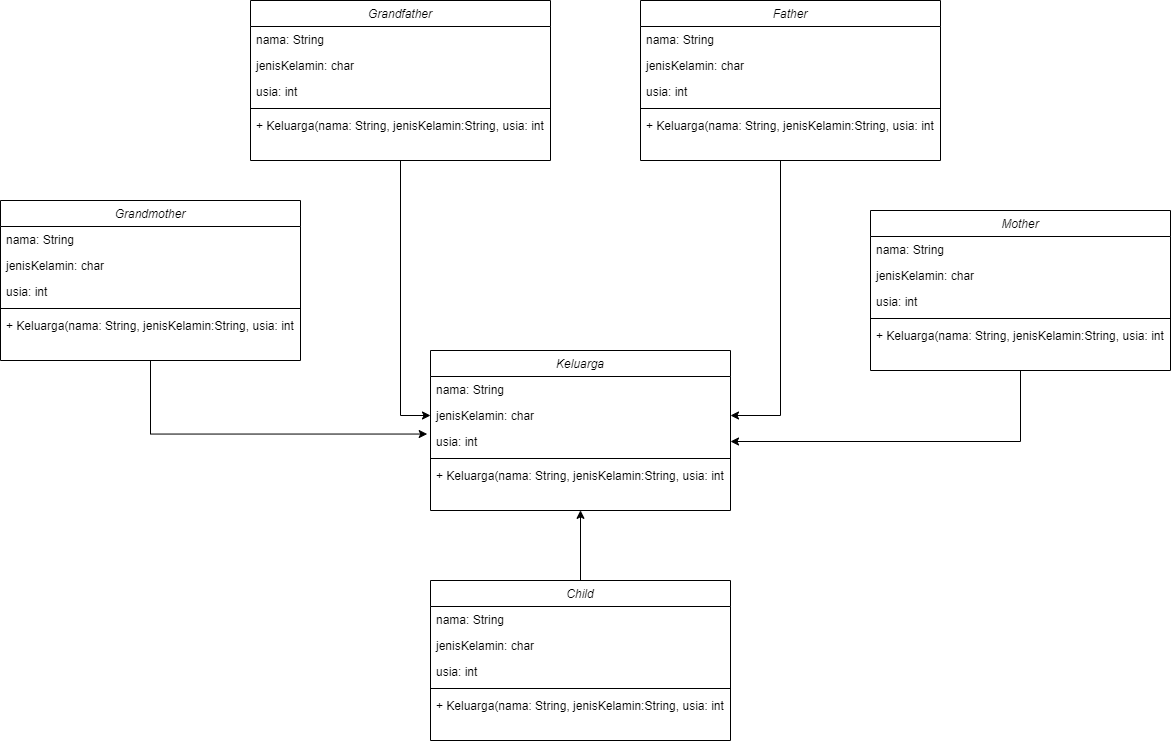

The diagram above was exported from draw.io. Its source (the exported page's mxGraphModel, read from the mxfile embedded in the PNG):
<mxGraphModel dx="2324" dy="1207" grid="1" gridSize="10" guides="1" tooltips="1" connect="1" arrows="1" fold="1" page="1" pageScale="1" pageWidth="827" pageHeight="1169" math="0" shadow="0">
  <root>
    <mxCell id="WIyWlLk6GJQsqaUBKTNV-0" />
    <mxCell id="WIyWlLk6GJQsqaUBKTNV-1" parent="WIyWlLk6GJQsqaUBKTNV-0" />
    <mxCell id="zkfFHV4jXpPFQw0GAbJ--0" value="Keluarga" style="swimlane;fontStyle=2;align=center;verticalAlign=top;childLayout=stackLayout;horizontal=1;startSize=26;horizontalStack=0;resizeParent=1;resizeLast=0;collapsible=1;marginBottom=0;rounded=0;shadow=0;strokeWidth=1;" parent="WIyWlLk6GJQsqaUBKTNV-1" vertex="1">
      <mxGeometry x="740" y="460" width="300" height="160" as="geometry">
        <mxRectangle x="230" y="140" width="160" height="26" as="alternateBounds" />
      </mxGeometry>
    </mxCell>
    <mxCell id="zkfFHV4jXpPFQw0GAbJ--1" value="nama: String" style="text;align=left;verticalAlign=top;spacingLeft=4;spacingRight=4;overflow=hidden;rotatable=0;points=[[0,0.5],[1,0.5]];portConstraint=eastwest;" parent="zkfFHV4jXpPFQw0GAbJ--0" vertex="1">
      <mxGeometry y="26" width="300" height="26" as="geometry" />
    </mxCell>
    <mxCell id="zkfFHV4jXpPFQw0GAbJ--2" value="jenisKelamin: char" style="text;align=left;verticalAlign=top;spacingLeft=4;spacingRight=4;overflow=hidden;rotatable=0;points=[[0,0.5],[1,0.5]];portConstraint=eastwest;rounded=0;shadow=0;html=0;" parent="zkfFHV4jXpPFQw0GAbJ--0" vertex="1">
      <mxGeometry y="52" width="300" height="26" as="geometry" />
    </mxCell>
    <mxCell id="zkfFHV4jXpPFQw0GAbJ--3" value="usia: int" style="text;align=left;verticalAlign=top;spacingLeft=4;spacingRight=4;overflow=hidden;rotatable=0;points=[[0,0.5],[1,0.5]];portConstraint=eastwest;rounded=0;shadow=0;html=0;" parent="zkfFHV4jXpPFQw0GAbJ--0" vertex="1">
      <mxGeometry y="78" width="300" height="26" as="geometry" />
    </mxCell>
    <mxCell id="zkfFHV4jXpPFQw0GAbJ--4" value="" style="line;html=1;strokeWidth=1;align=left;verticalAlign=middle;spacingTop=-1;spacingLeft=3;spacingRight=3;rotatable=0;labelPosition=right;points=[];portConstraint=eastwest;" parent="zkfFHV4jXpPFQw0GAbJ--0" vertex="1">
      <mxGeometry y="104" width="300" height="8" as="geometry" />
    </mxCell>
    <mxCell id="zkfFHV4jXpPFQw0GAbJ--5" value="+ Keluarga(nama: String, jenisKelamin:String, usia: int" style="text;align=left;verticalAlign=top;spacingLeft=4;spacingRight=4;overflow=hidden;rotatable=0;points=[[0,0.5],[1,0.5]];portConstraint=eastwest;" parent="zkfFHV4jXpPFQw0GAbJ--0" vertex="1">
      <mxGeometry y="112" width="300" height="48" as="geometry" />
    </mxCell>
    <mxCell id="HU1-QFZvo-CX__tUtAjg-28" style="edgeStyle=orthogonalEdgeStyle;rounded=0;orthogonalLoop=1;jettySize=auto;html=1;entryX=0;entryY=0.5;entryDx=0;entryDy=0;" edge="1" parent="WIyWlLk6GJQsqaUBKTNV-1" source="HU1-QFZvo-CX__tUtAjg-1" target="zkfFHV4jXpPFQw0GAbJ--2">
      <mxGeometry relative="1" as="geometry" />
    </mxCell>
    <mxCell id="HU1-QFZvo-CX__tUtAjg-1" value="Grandfather" style="swimlane;fontStyle=2;align=center;verticalAlign=top;childLayout=stackLayout;horizontal=1;startSize=26;horizontalStack=0;resizeParent=1;resizeLast=0;collapsible=1;marginBottom=0;rounded=0;shadow=0;strokeWidth=1;" vertex="1" parent="WIyWlLk6GJQsqaUBKTNV-1">
      <mxGeometry x="560" y="110" width="300" height="160" as="geometry">
        <mxRectangle x="230" y="140" width="160" height="26" as="alternateBounds" />
      </mxGeometry>
    </mxCell>
    <mxCell id="HU1-QFZvo-CX__tUtAjg-2" value="nama: String" style="text;align=left;verticalAlign=top;spacingLeft=4;spacingRight=4;overflow=hidden;rotatable=0;points=[[0,0.5],[1,0.5]];portConstraint=eastwest;" vertex="1" parent="HU1-QFZvo-CX__tUtAjg-1">
      <mxGeometry y="26" width="300" height="26" as="geometry" />
    </mxCell>
    <mxCell id="HU1-QFZvo-CX__tUtAjg-3" value="jenisKelamin: char" style="text;align=left;verticalAlign=top;spacingLeft=4;spacingRight=4;overflow=hidden;rotatable=0;points=[[0,0.5],[1,0.5]];portConstraint=eastwest;rounded=0;shadow=0;html=0;" vertex="1" parent="HU1-QFZvo-CX__tUtAjg-1">
      <mxGeometry y="52" width="300" height="26" as="geometry" />
    </mxCell>
    <mxCell id="HU1-QFZvo-CX__tUtAjg-4" value="usia: int" style="text;align=left;verticalAlign=top;spacingLeft=4;spacingRight=4;overflow=hidden;rotatable=0;points=[[0,0.5],[1,0.5]];portConstraint=eastwest;rounded=0;shadow=0;html=0;" vertex="1" parent="HU1-QFZvo-CX__tUtAjg-1">
      <mxGeometry y="78" width="300" height="26" as="geometry" />
    </mxCell>
    <mxCell id="HU1-QFZvo-CX__tUtAjg-5" value="" style="line;html=1;strokeWidth=1;align=left;verticalAlign=middle;spacingTop=-1;spacingLeft=3;spacingRight=3;rotatable=0;labelPosition=right;points=[];portConstraint=eastwest;" vertex="1" parent="HU1-QFZvo-CX__tUtAjg-1">
      <mxGeometry y="104" width="300" height="8" as="geometry" />
    </mxCell>
    <mxCell id="HU1-QFZvo-CX__tUtAjg-6" value="+ Keluarga(nama: String, jenisKelamin:String, usia: int" style="text;align=left;verticalAlign=top;spacingLeft=4;spacingRight=4;overflow=hidden;rotatable=0;points=[[0,0.5],[1,0.5]];portConstraint=eastwest;" vertex="1" parent="HU1-QFZvo-CX__tUtAjg-1">
      <mxGeometry y="112" width="300" height="48" as="geometry" />
    </mxCell>
    <mxCell id="HU1-QFZvo-CX__tUtAjg-27" style="edgeStyle=orthogonalEdgeStyle;rounded=0;orthogonalLoop=1;jettySize=auto;html=1;entryX=-0.011;entryY=1.213;entryDx=0;entryDy=0;entryPerimeter=0;" edge="1" parent="WIyWlLk6GJQsqaUBKTNV-1" source="HU1-QFZvo-CX__tUtAjg-8" target="zkfFHV4jXpPFQw0GAbJ--2">
      <mxGeometry relative="1" as="geometry">
        <Array as="points">
          <mxPoint x="460" y="544" />
        </Array>
      </mxGeometry>
    </mxCell>
    <mxCell id="HU1-QFZvo-CX__tUtAjg-8" value="Grandmother" style="swimlane;fontStyle=2;align=center;verticalAlign=top;childLayout=stackLayout;horizontal=1;startSize=26;horizontalStack=0;resizeParent=1;resizeLast=0;collapsible=1;marginBottom=0;rounded=0;shadow=0;strokeWidth=1;" vertex="1" parent="WIyWlLk6GJQsqaUBKTNV-1">
      <mxGeometry x="310" y="310" width="300" height="160" as="geometry">
        <mxRectangle x="230" y="140" width="160" height="26" as="alternateBounds" />
      </mxGeometry>
    </mxCell>
    <mxCell id="HU1-QFZvo-CX__tUtAjg-9" value="nama: String" style="text;align=left;verticalAlign=top;spacingLeft=4;spacingRight=4;overflow=hidden;rotatable=0;points=[[0,0.5],[1,0.5]];portConstraint=eastwest;" vertex="1" parent="HU1-QFZvo-CX__tUtAjg-8">
      <mxGeometry y="26" width="300" height="26" as="geometry" />
    </mxCell>
    <mxCell id="HU1-QFZvo-CX__tUtAjg-10" value="jenisKelamin: char" style="text;align=left;verticalAlign=top;spacingLeft=4;spacingRight=4;overflow=hidden;rotatable=0;points=[[0,0.5],[1,0.5]];portConstraint=eastwest;rounded=0;shadow=0;html=0;" vertex="1" parent="HU1-QFZvo-CX__tUtAjg-8">
      <mxGeometry y="52" width="300" height="26" as="geometry" />
    </mxCell>
    <mxCell id="HU1-QFZvo-CX__tUtAjg-11" value="usia: int" style="text;align=left;verticalAlign=top;spacingLeft=4;spacingRight=4;overflow=hidden;rotatable=0;points=[[0,0.5],[1,0.5]];portConstraint=eastwest;rounded=0;shadow=0;html=0;" vertex="1" parent="HU1-QFZvo-CX__tUtAjg-8">
      <mxGeometry y="78" width="300" height="26" as="geometry" />
    </mxCell>
    <mxCell id="HU1-QFZvo-CX__tUtAjg-12" value="" style="line;html=1;strokeWidth=1;align=left;verticalAlign=middle;spacingTop=-1;spacingLeft=3;spacingRight=3;rotatable=0;labelPosition=right;points=[];portConstraint=eastwest;" vertex="1" parent="HU1-QFZvo-CX__tUtAjg-8">
      <mxGeometry y="104" width="300" height="8" as="geometry" />
    </mxCell>
    <mxCell id="HU1-QFZvo-CX__tUtAjg-13" value="+ Keluarga(nama: String, jenisKelamin:String, usia: int" style="text;align=left;verticalAlign=top;spacingLeft=4;spacingRight=4;overflow=hidden;rotatable=0;points=[[0,0.5],[1,0.5]];portConstraint=eastwest;" vertex="1" parent="HU1-QFZvo-CX__tUtAjg-8">
      <mxGeometry y="112" width="300" height="48" as="geometry" />
    </mxCell>
    <mxCell id="HU1-QFZvo-CX__tUtAjg-29" style="edgeStyle=orthogonalEdgeStyle;rounded=0;orthogonalLoop=1;jettySize=auto;html=1;entryX=1;entryY=0.5;entryDx=0;entryDy=0;" edge="1" parent="WIyWlLk6GJQsqaUBKTNV-1" source="HU1-QFZvo-CX__tUtAjg-14" target="zkfFHV4jXpPFQw0GAbJ--2">
      <mxGeometry relative="1" as="geometry">
        <Array as="points">
          <mxPoint x="1090" y="525" />
        </Array>
      </mxGeometry>
    </mxCell>
    <mxCell id="HU1-QFZvo-CX__tUtAjg-14" value="Father" style="swimlane;fontStyle=2;align=center;verticalAlign=top;childLayout=stackLayout;horizontal=1;startSize=26;horizontalStack=0;resizeParent=1;resizeLast=0;collapsible=1;marginBottom=0;rounded=0;shadow=0;strokeWidth=1;" vertex="1" parent="WIyWlLk6GJQsqaUBKTNV-1">
      <mxGeometry x="950" y="110" width="300" height="160" as="geometry">
        <mxRectangle x="230" y="140" width="160" height="26" as="alternateBounds" />
      </mxGeometry>
    </mxCell>
    <mxCell id="HU1-QFZvo-CX__tUtAjg-15" value="nama: String" style="text;align=left;verticalAlign=top;spacingLeft=4;spacingRight=4;overflow=hidden;rotatable=0;points=[[0,0.5],[1,0.5]];portConstraint=eastwest;" vertex="1" parent="HU1-QFZvo-CX__tUtAjg-14">
      <mxGeometry y="26" width="300" height="26" as="geometry" />
    </mxCell>
    <mxCell id="HU1-QFZvo-CX__tUtAjg-16" value="jenisKelamin: char" style="text;align=left;verticalAlign=top;spacingLeft=4;spacingRight=4;overflow=hidden;rotatable=0;points=[[0,0.5],[1,0.5]];portConstraint=eastwest;rounded=0;shadow=0;html=0;" vertex="1" parent="HU1-QFZvo-CX__tUtAjg-14">
      <mxGeometry y="52" width="300" height="26" as="geometry" />
    </mxCell>
    <mxCell id="HU1-QFZvo-CX__tUtAjg-17" value="usia: int" style="text;align=left;verticalAlign=top;spacingLeft=4;spacingRight=4;overflow=hidden;rotatable=0;points=[[0,0.5],[1,0.5]];portConstraint=eastwest;rounded=0;shadow=0;html=0;" vertex="1" parent="HU1-QFZvo-CX__tUtAjg-14">
      <mxGeometry y="78" width="300" height="26" as="geometry" />
    </mxCell>
    <mxCell id="HU1-QFZvo-CX__tUtAjg-18" value="" style="line;html=1;strokeWidth=1;align=left;verticalAlign=middle;spacingTop=-1;spacingLeft=3;spacingRight=3;rotatable=0;labelPosition=right;points=[];portConstraint=eastwest;" vertex="1" parent="HU1-QFZvo-CX__tUtAjg-14">
      <mxGeometry y="104" width="300" height="8" as="geometry" />
    </mxCell>
    <mxCell id="HU1-QFZvo-CX__tUtAjg-19" value="+ Keluarga(nama: String, jenisKelamin:String, usia: int" style="text;align=left;verticalAlign=top;spacingLeft=4;spacingRight=4;overflow=hidden;rotatable=0;points=[[0,0.5],[1,0.5]];portConstraint=eastwest;" vertex="1" parent="HU1-QFZvo-CX__tUtAjg-14">
      <mxGeometry y="112" width="300" height="48" as="geometry" />
    </mxCell>
    <mxCell id="HU1-QFZvo-CX__tUtAjg-30" style="edgeStyle=orthogonalEdgeStyle;rounded=0;orthogonalLoop=1;jettySize=auto;html=1;entryX=1;entryY=0.5;entryDx=0;entryDy=0;" edge="1" parent="WIyWlLk6GJQsqaUBKTNV-1" source="HU1-QFZvo-CX__tUtAjg-20" target="zkfFHV4jXpPFQw0GAbJ--3">
      <mxGeometry relative="1" as="geometry" />
    </mxCell>
    <mxCell id="HU1-QFZvo-CX__tUtAjg-20" value="Mother" style="swimlane;fontStyle=2;align=center;verticalAlign=top;childLayout=stackLayout;horizontal=1;startSize=26;horizontalStack=0;resizeParent=1;resizeLast=0;collapsible=1;marginBottom=0;rounded=0;shadow=0;strokeWidth=1;" vertex="1" parent="WIyWlLk6GJQsqaUBKTNV-1">
      <mxGeometry x="1180" y="320" width="300" height="160" as="geometry">
        <mxRectangle x="230" y="140" width="160" height="26" as="alternateBounds" />
      </mxGeometry>
    </mxCell>
    <mxCell id="HU1-QFZvo-CX__tUtAjg-21" value="nama: String" style="text;align=left;verticalAlign=top;spacingLeft=4;spacingRight=4;overflow=hidden;rotatable=0;points=[[0,0.5],[1,0.5]];portConstraint=eastwest;" vertex="1" parent="HU1-QFZvo-CX__tUtAjg-20">
      <mxGeometry y="26" width="300" height="26" as="geometry" />
    </mxCell>
    <mxCell id="HU1-QFZvo-CX__tUtAjg-22" value="jenisKelamin: char" style="text;align=left;verticalAlign=top;spacingLeft=4;spacingRight=4;overflow=hidden;rotatable=0;points=[[0,0.5],[1,0.5]];portConstraint=eastwest;rounded=0;shadow=0;html=0;" vertex="1" parent="HU1-QFZvo-CX__tUtAjg-20">
      <mxGeometry y="52" width="300" height="26" as="geometry" />
    </mxCell>
    <mxCell id="HU1-QFZvo-CX__tUtAjg-23" value="usia: int" style="text;align=left;verticalAlign=top;spacingLeft=4;spacingRight=4;overflow=hidden;rotatable=0;points=[[0,0.5],[1,0.5]];portConstraint=eastwest;rounded=0;shadow=0;html=0;" vertex="1" parent="HU1-QFZvo-CX__tUtAjg-20">
      <mxGeometry y="78" width="300" height="26" as="geometry" />
    </mxCell>
    <mxCell id="HU1-QFZvo-CX__tUtAjg-24" value="" style="line;html=1;strokeWidth=1;align=left;verticalAlign=middle;spacingTop=-1;spacingLeft=3;spacingRight=3;rotatable=0;labelPosition=right;points=[];portConstraint=eastwest;" vertex="1" parent="HU1-QFZvo-CX__tUtAjg-20">
      <mxGeometry y="104" width="300" height="8" as="geometry" />
    </mxCell>
    <mxCell id="HU1-QFZvo-CX__tUtAjg-25" value="+ Keluarga(nama: String, jenisKelamin:String, usia: int" style="text;align=left;verticalAlign=top;spacingLeft=4;spacingRight=4;overflow=hidden;rotatable=0;points=[[0,0.5],[1,0.5]];portConstraint=eastwest;" vertex="1" parent="HU1-QFZvo-CX__tUtAjg-20">
      <mxGeometry y="112" width="300" height="48" as="geometry" />
    </mxCell>
    <mxCell id="HU1-QFZvo-CX__tUtAjg-38" style="edgeStyle=orthogonalEdgeStyle;rounded=0;orthogonalLoop=1;jettySize=auto;html=1;entryX=0.5;entryY=0.997;entryDx=0;entryDy=0;entryPerimeter=0;" edge="1" parent="WIyWlLk6GJQsqaUBKTNV-1" source="HU1-QFZvo-CX__tUtAjg-32" target="zkfFHV4jXpPFQw0GAbJ--5">
      <mxGeometry relative="1" as="geometry">
        <Array as="points" />
      </mxGeometry>
    </mxCell>
    <mxCell id="HU1-QFZvo-CX__tUtAjg-32" value="Child" style="swimlane;fontStyle=2;align=center;verticalAlign=top;childLayout=stackLayout;horizontal=1;startSize=26;horizontalStack=0;resizeParent=1;resizeLast=0;collapsible=1;marginBottom=0;rounded=0;shadow=0;strokeWidth=1;" vertex="1" parent="WIyWlLk6GJQsqaUBKTNV-1">
      <mxGeometry x="740" y="690" width="300" height="160" as="geometry">
        <mxRectangle x="230" y="140" width="160" height="26" as="alternateBounds" />
      </mxGeometry>
    </mxCell>
    <mxCell id="HU1-QFZvo-CX__tUtAjg-33" value="nama: String" style="text;align=left;verticalAlign=top;spacingLeft=4;spacingRight=4;overflow=hidden;rotatable=0;points=[[0,0.5],[1,0.5]];portConstraint=eastwest;" vertex="1" parent="HU1-QFZvo-CX__tUtAjg-32">
      <mxGeometry y="26" width="300" height="26" as="geometry" />
    </mxCell>
    <mxCell id="HU1-QFZvo-CX__tUtAjg-34" value="jenisKelamin: char" style="text;align=left;verticalAlign=top;spacingLeft=4;spacingRight=4;overflow=hidden;rotatable=0;points=[[0,0.5],[1,0.5]];portConstraint=eastwest;rounded=0;shadow=0;html=0;" vertex="1" parent="HU1-QFZvo-CX__tUtAjg-32">
      <mxGeometry y="52" width="300" height="26" as="geometry" />
    </mxCell>
    <mxCell id="HU1-QFZvo-CX__tUtAjg-35" value="usia: int" style="text;align=left;verticalAlign=top;spacingLeft=4;spacingRight=4;overflow=hidden;rotatable=0;points=[[0,0.5],[1,0.5]];portConstraint=eastwest;rounded=0;shadow=0;html=0;" vertex="1" parent="HU1-QFZvo-CX__tUtAjg-32">
      <mxGeometry y="78" width="300" height="26" as="geometry" />
    </mxCell>
    <mxCell id="HU1-QFZvo-CX__tUtAjg-36" value="" style="line;html=1;strokeWidth=1;align=left;verticalAlign=middle;spacingTop=-1;spacingLeft=3;spacingRight=3;rotatable=0;labelPosition=right;points=[];portConstraint=eastwest;" vertex="1" parent="HU1-QFZvo-CX__tUtAjg-32">
      <mxGeometry y="104" width="300" height="8" as="geometry" />
    </mxCell>
    <mxCell id="HU1-QFZvo-CX__tUtAjg-37" value="+ Keluarga(nama: String, jenisKelamin:String, usia: int" style="text;align=left;verticalAlign=top;spacingLeft=4;spacingRight=4;overflow=hidden;rotatable=0;points=[[0,0.5],[1,0.5]];portConstraint=eastwest;" vertex="1" parent="HU1-QFZvo-CX__tUtAjg-32">
      <mxGeometry y="112" width="300" height="48" as="geometry" />
    </mxCell>
  </root>
</mxGraphModel>